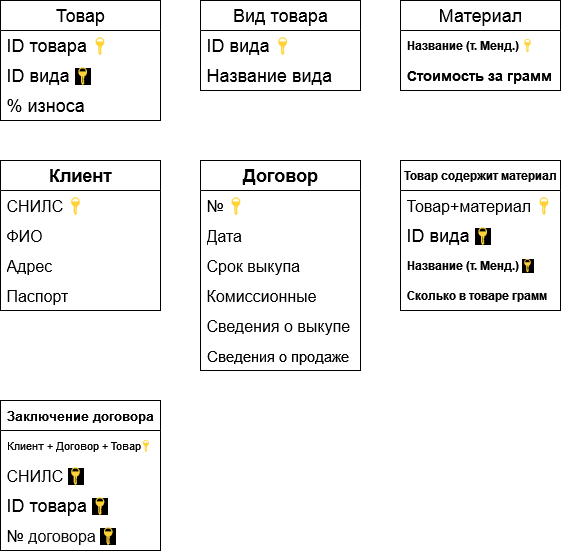

The diagram above was exported from draw.io. Its source (the exported page's mxGraphModel, read from the mxfile embedded in the PNG):
<mxGraphModel dx="1180" dy="656" grid="1" gridSize="10" guides="1" tooltips="1" connect="1" arrows="1" fold="1" page="1" pageScale="1" pageWidth="827" pageHeight="1169" math="0" shadow="0">
  <root>
    <mxCell id="0" />
    <mxCell id="1" parent="0" />
    <mxCell id="qtXngw8SG56YUPDnFuZA-1" value="&lt;font style=&quot;font-size: 18px;&quot;&gt;Товар&lt;/font&gt;" style="swimlane;fontStyle=0;childLayout=stackLayout;horizontal=1;startSize=30;horizontalStack=0;resizeParent=1;resizeParentMax=0;resizeLast=0;collapsible=1;marginBottom=0;whiteSpace=wrap;html=1;" vertex="1" parent="1">
      <mxGeometry x="40" y="40" width="160" height="120" as="geometry" />
    </mxCell>
    <mxCell id="qtXngw8SG56YUPDnFuZA-2" value="&lt;font style=&quot;font-size: 18px;&quot;&gt;ID товара&amp;nbsp;&lt;/font&gt;&lt;span style=&quot;color: rgb(17, 17, 17); font-family: Arial, sans-serif; font-size: 16px; text-align: right;&quot;&gt;🔑&lt;/span&gt;" style="text;strokeColor=none;fillColor=none;align=left;verticalAlign=middle;spacingLeft=4;spacingRight=4;overflow=hidden;points=[[0,0.5],[1,0.5]];portConstraint=eastwest;rotatable=0;whiteSpace=wrap;html=1;" vertex="1" parent="qtXngw8SG56YUPDnFuZA-1">
      <mxGeometry y="30" width="160" height="30" as="geometry" />
    </mxCell>
    <mxCell id="qtXngw8SG56YUPDnFuZA-4" value="&lt;font style=&quot;font-size: 18px;&quot;&gt;ID вида &lt;/font&gt;&lt;span style=&quot;color: rgb(17, 17, 17); font-family: Arial, sans-serif; font-size: 16px; text-align: right; background-color: rgb(0, 0, 0);&quot;&gt;🔑&lt;/span&gt;" style="text;strokeColor=none;fillColor=none;align=left;verticalAlign=middle;spacingLeft=4;spacingRight=4;overflow=hidden;points=[[0,0.5],[1,0.5]];portConstraint=eastwest;rotatable=0;whiteSpace=wrap;html=1;" vertex="1" parent="qtXngw8SG56YUPDnFuZA-1">
      <mxGeometry y="60" width="160" height="30" as="geometry" />
    </mxCell>
    <mxCell id="qtXngw8SG56YUPDnFuZA-3" value="&lt;font style=&quot;font-size: 18px;&quot;&gt;% износа&lt;/font&gt;" style="text;strokeColor=none;fillColor=none;align=left;verticalAlign=middle;spacingLeft=4;spacingRight=4;overflow=hidden;points=[[0,0.5],[1,0.5]];portConstraint=eastwest;rotatable=0;whiteSpace=wrap;html=1;" vertex="1" parent="qtXngw8SG56YUPDnFuZA-1">
      <mxGeometry y="90" width="160" height="30" as="geometry" />
    </mxCell>
    <mxCell id="qtXngw8SG56YUPDnFuZA-9" value="&lt;font style=&quot;font-size: 18px;&quot;&gt;Вид товара&lt;/font&gt;" style="swimlane;fontStyle=0;childLayout=stackLayout;horizontal=1;startSize=30;horizontalStack=0;resizeParent=1;resizeParentMax=0;resizeLast=0;collapsible=1;marginBottom=0;whiteSpace=wrap;html=1;" vertex="1" parent="1">
      <mxGeometry x="240" y="40" width="160" height="90" as="geometry" />
    </mxCell>
    <mxCell id="qtXngw8SG56YUPDnFuZA-10" value="&lt;font style=&quot;font-size: 18px;&quot;&gt;ID вида &lt;/font&gt;&lt;span style=&quot;color: rgb(17, 17, 17); font-family: Arial, sans-serif; font-size: 16px; text-align: right;&quot;&gt;🔑&lt;/span&gt;" style="text;strokeColor=none;fillColor=none;align=left;verticalAlign=middle;spacingLeft=4;spacingRight=4;overflow=hidden;points=[[0,0.5],[1,0.5]];portConstraint=eastwest;rotatable=0;whiteSpace=wrap;html=1;" vertex="1" parent="qtXngw8SG56YUPDnFuZA-9">
      <mxGeometry y="30" width="160" height="30" as="geometry" />
    </mxCell>
    <mxCell id="qtXngw8SG56YUPDnFuZA-11" value="&lt;font style=&quot;font-size: 18px;&quot;&gt;Название вида&lt;font&gt;&lt;br&gt;&lt;/font&gt;&lt;/font&gt;" style="text;strokeColor=none;fillColor=none;align=left;verticalAlign=middle;spacingLeft=4;spacingRight=4;overflow=hidden;points=[[0,0.5],[1,0.5]];portConstraint=eastwest;rotatable=0;whiteSpace=wrap;html=1;" vertex="1" parent="qtXngw8SG56YUPDnFuZA-9">
      <mxGeometry y="60" width="160" height="30" as="geometry" />
    </mxCell>
    <mxCell id="qtXngw8SG56YUPDnFuZA-13" value="&lt;font style=&quot;font-size: 18px;&quot;&gt;Материал&lt;/font&gt;" style="swimlane;fontStyle=0;childLayout=stackLayout;horizontal=1;startSize=30;horizontalStack=0;resizeParent=1;resizeParentMax=0;resizeLast=0;collapsible=1;marginBottom=0;whiteSpace=wrap;html=1;" vertex="1" parent="1">
      <mxGeometry x="440" y="40" width="160" height="90" as="geometry" />
    </mxCell>
    <mxCell id="qtXngw8SG56YUPDnFuZA-14" value="&lt;b&gt;&lt;font&gt;&lt;font&gt;Название &lt;/font&gt;(т. Менд.)&amp;nbsp;&lt;span style=&quot;color: rgb(17, 17, 17); font-family: Arial, sans-serif; text-align: right;&quot;&gt;🔑&lt;/span&gt;&lt;/font&gt;&lt;/b&gt;" style="text;strokeColor=none;fillColor=none;align=left;verticalAlign=middle;spacingLeft=4;spacingRight=4;overflow=hidden;points=[[0,0.5],[1,0.5]];portConstraint=eastwest;rotatable=0;whiteSpace=wrap;html=1;" vertex="1" parent="qtXngw8SG56YUPDnFuZA-13">
      <mxGeometry y="30" width="160" height="30" as="geometry" />
    </mxCell>
    <mxCell id="qtXngw8SG56YUPDnFuZA-15" value="&lt;b&gt;&lt;font style=&quot;font-size: 14px;&quot;&gt;Стоимость за грамм&lt;/font&gt;&lt;/b&gt;" style="text;strokeColor=none;fillColor=none;align=left;verticalAlign=middle;spacingLeft=4;spacingRight=4;overflow=hidden;points=[[0,0.5],[1,0.5]];portConstraint=eastwest;rotatable=0;whiteSpace=wrap;html=1;" vertex="1" parent="qtXngw8SG56YUPDnFuZA-13">
      <mxGeometry y="60" width="160" height="30" as="geometry" />
    </mxCell>
    <mxCell id="qtXngw8SG56YUPDnFuZA-17" value="&lt;b&gt;&lt;font&gt;Товар содержит материал&lt;/font&gt;&lt;/b&gt;" style="swimlane;fontStyle=0;childLayout=stackLayout;horizontal=1;startSize=30;horizontalStack=0;resizeParent=1;resizeParentMax=0;resizeLast=0;collapsible=1;marginBottom=0;whiteSpace=wrap;html=1;" vertex="1" parent="1">
      <mxGeometry x="440" y="200" width="160" height="150" as="geometry" />
    </mxCell>
    <mxCell id="qtXngw8SG56YUPDnFuZA-18" value="&lt;font style=&quot;font-size: 16px;&quot;&gt;Товар+материал&lt;/font&gt;&lt;font style=&quot;font-size: 18px;&quot;&gt; &lt;/font&gt;&lt;span style=&quot;color: rgb(17, 17, 17); font-family: Arial, sans-serif; font-size: 16px; text-align: right;&quot;&gt;🔑&lt;/span&gt;" style="text;strokeColor=none;fillColor=none;align=left;verticalAlign=middle;spacingLeft=4;spacingRight=4;overflow=hidden;points=[[0,0.5],[1,0.5]];portConstraint=eastwest;rotatable=0;whiteSpace=wrap;html=1;" vertex="1" parent="qtXngw8SG56YUPDnFuZA-17">
      <mxGeometry y="30" width="160" height="30" as="geometry" />
    </mxCell>
    <mxCell id="qtXngw8SG56YUPDnFuZA-19" value="&lt;font style=&quot;font-size: 18px;&quot;&gt;ID вида &lt;/font&gt;&lt;span style=&quot;color: rgb(17, 17, 17); font-family: Arial, sans-serif; font-size: 16px; text-align: right; background-color: rgb(0, 0, 0);&quot;&gt;🔑&lt;/span&gt;" style="text;strokeColor=none;fillColor=none;align=left;verticalAlign=middle;spacingLeft=4;spacingRight=4;overflow=hidden;points=[[0,0.5],[1,0.5]];portConstraint=eastwest;rotatable=0;whiteSpace=wrap;html=1;" vertex="1" parent="qtXngw8SG56YUPDnFuZA-17">
      <mxGeometry y="60" width="160" height="30" as="geometry" />
    </mxCell>
    <mxCell id="qtXngw8SG56YUPDnFuZA-20" value="&lt;font&gt;&lt;b&gt;&lt;font&gt;Название &lt;/font&gt;(т. Менд.)&amp;nbsp;&lt;span style=&quot;color: rgb(17, 17, 17); font-family: Arial, sans-serif; text-align: right; background-color: rgb(0, 0, 0);&quot;&gt;🔑&lt;/span&gt;&lt;/b&gt;&lt;/font&gt;" style="text;strokeColor=none;fillColor=none;align=left;verticalAlign=middle;spacingLeft=4;spacingRight=4;overflow=hidden;points=[[0,0.5],[1,0.5]];portConstraint=eastwest;rotatable=0;whiteSpace=wrap;html=1;" vertex="1" parent="qtXngw8SG56YUPDnFuZA-17">
      <mxGeometry y="90" width="160" height="30" as="geometry" />
    </mxCell>
    <mxCell id="qtXngw8SG56YUPDnFuZA-26" value="&lt;b&gt;Сколько в товаре грамм&lt;/b&gt;" style="text;strokeColor=none;fillColor=none;align=left;verticalAlign=middle;spacingLeft=4;spacingRight=4;overflow=hidden;points=[[0,0.5],[1,0.5]];portConstraint=eastwest;rotatable=0;whiteSpace=wrap;html=1;" vertex="1" parent="qtXngw8SG56YUPDnFuZA-17">
      <mxGeometry y="120" width="160" height="30" as="geometry" />
    </mxCell>
    <mxCell id="qtXngw8SG56YUPDnFuZA-27" value="&lt;font style=&quot;font-size: 18px;&quot;&gt;&lt;b&gt;Клиент&lt;/b&gt;&lt;/font&gt;" style="swimlane;fontStyle=0;childLayout=stackLayout;horizontal=1;startSize=30;horizontalStack=0;resizeParent=1;resizeParentMax=0;resizeLast=0;collapsible=1;marginBottom=0;whiteSpace=wrap;html=1;" vertex="1" parent="1">
      <mxGeometry x="40" y="200" width="160" height="150" as="geometry" />
    </mxCell>
    <mxCell id="qtXngw8SG56YUPDnFuZA-28" value="&lt;font style=&quot;font-size: 16px;&quot;&gt;СНИЛС&lt;span style=&quot;color: rgb(17, 17, 17); font-family: Arial, sans-serif; text-align: right;&quot;&gt; 🔑&lt;/span&gt;&lt;/font&gt;" style="text;strokeColor=none;fillColor=none;align=left;verticalAlign=middle;spacingLeft=4;spacingRight=4;overflow=hidden;points=[[0,0.5],[1,0.5]];portConstraint=eastwest;rotatable=0;whiteSpace=wrap;html=1;" vertex="1" parent="qtXngw8SG56YUPDnFuZA-27">
      <mxGeometry y="30" width="160" height="30" as="geometry" />
    </mxCell>
    <mxCell id="qtXngw8SG56YUPDnFuZA-29" value="&lt;font style=&quot;font-size: 16px;&quot;&gt;ФИО&lt;/font&gt;" style="text;strokeColor=none;fillColor=none;align=left;verticalAlign=middle;spacingLeft=4;spacingRight=4;overflow=hidden;points=[[0,0.5],[1,0.5]];portConstraint=eastwest;rotatable=0;whiteSpace=wrap;html=1;" vertex="1" parent="qtXngw8SG56YUPDnFuZA-27">
      <mxGeometry y="60" width="160" height="30" as="geometry" />
    </mxCell>
    <mxCell id="qtXngw8SG56YUPDnFuZA-30" value="&lt;font style=&quot;font-size: 16px;&quot;&gt;Адрес&lt;/font&gt;" style="text;strokeColor=none;fillColor=none;align=left;verticalAlign=middle;spacingLeft=4;spacingRight=4;overflow=hidden;points=[[0,0.5],[1,0.5]];portConstraint=eastwest;rotatable=0;whiteSpace=wrap;html=1;" vertex="1" parent="qtXngw8SG56YUPDnFuZA-27">
      <mxGeometry y="90" width="160" height="30" as="geometry" />
    </mxCell>
    <mxCell id="qtXngw8SG56YUPDnFuZA-32" value="&lt;font style=&quot;font-size: 16px;&quot;&gt;Паспорт&lt;/font&gt;" style="text;strokeColor=none;fillColor=none;align=left;verticalAlign=middle;spacingLeft=4;spacingRight=4;overflow=hidden;points=[[0,0.5],[1,0.5]];portConstraint=eastwest;rotatable=0;whiteSpace=wrap;html=1;" vertex="1" parent="qtXngw8SG56YUPDnFuZA-27">
      <mxGeometry y="120" width="160" height="30" as="geometry" />
    </mxCell>
    <mxCell id="qtXngw8SG56YUPDnFuZA-33" value="&lt;font style=&quot;font-size: 18px;&quot;&gt;&lt;b&gt;Договор&lt;/b&gt;&lt;br&gt;&lt;/font&gt;" style="swimlane;fontStyle=0;childLayout=stackLayout;horizontal=1;startSize=30;horizontalStack=0;resizeParent=1;resizeParentMax=0;resizeLast=0;collapsible=1;marginBottom=0;whiteSpace=wrap;html=1;" vertex="1" parent="1">
      <mxGeometry x="240" y="200" width="160" height="210" as="geometry" />
    </mxCell>
    <mxCell id="qtXngw8SG56YUPDnFuZA-34" value="&lt;font style=&quot;font-size: 16px;&quot;&gt;№&lt;span style=&quot;color: rgb(17, 17, 17); font-family: Arial, sans-serif; text-align: right;&quot;&gt; 🔑&lt;/span&gt;&lt;/font&gt;" style="text;strokeColor=none;fillColor=none;align=left;verticalAlign=middle;spacingLeft=4;spacingRight=4;overflow=hidden;points=[[0,0.5],[1,0.5]];portConstraint=eastwest;rotatable=0;whiteSpace=wrap;html=1;" vertex="1" parent="qtXngw8SG56YUPDnFuZA-33">
      <mxGeometry y="30" width="160" height="30" as="geometry" />
    </mxCell>
    <mxCell id="qtXngw8SG56YUPDnFuZA-35" value="&lt;font style=&quot;font-size: 16px;&quot;&gt;Дата&lt;/font&gt;" style="text;strokeColor=none;fillColor=none;align=left;verticalAlign=middle;spacingLeft=4;spacingRight=4;overflow=hidden;points=[[0,0.5],[1,0.5]];portConstraint=eastwest;rotatable=0;whiteSpace=wrap;html=1;" vertex="1" parent="qtXngw8SG56YUPDnFuZA-33">
      <mxGeometry y="60" width="160" height="30" as="geometry" />
    </mxCell>
    <mxCell id="qtXngw8SG56YUPDnFuZA-36" value="&lt;font style=&quot;font-size: 16px;&quot;&gt;Срок выкупа&lt;br&gt;&lt;/font&gt;" style="text;strokeColor=none;fillColor=none;align=left;verticalAlign=middle;spacingLeft=4;spacingRight=4;overflow=hidden;points=[[0,0.5],[1,0.5]];portConstraint=eastwest;rotatable=0;whiteSpace=wrap;html=1;" vertex="1" parent="qtXngw8SG56YUPDnFuZA-33">
      <mxGeometry y="90" width="160" height="30" as="geometry" />
    </mxCell>
    <mxCell id="qtXngw8SG56YUPDnFuZA-37" value="&lt;font style=&quot;font-size: 16px;&quot;&gt;Комиссионные&lt;/font&gt;" style="text;strokeColor=none;fillColor=none;align=left;verticalAlign=middle;spacingLeft=4;spacingRight=4;overflow=hidden;points=[[0,0.5],[1,0.5]];portConstraint=eastwest;rotatable=0;whiteSpace=wrap;html=1;" vertex="1" parent="qtXngw8SG56YUPDnFuZA-33">
      <mxGeometry y="120" width="160" height="30" as="geometry" />
    </mxCell>
    <mxCell id="qtXngw8SG56YUPDnFuZA-38" value="&lt;font style=&quot;font-size: 16px;&quot;&gt;Сведения о выкупе&lt;br&gt;&lt;/font&gt;" style="text;strokeColor=none;fillColor=none;align=left;verticalAlign=middle;spacingLeft=4;spacingRight=4;overflow=hidden;points=[[0,0.5],[1,0.5]];portConstraint=eastwest;rotatable=0;whiteSpace=wrap;html=1;" vertex="1" parent="qtXngw8SG56YUPDnFuZA-33">
      <mxGeometry y="150" width="160" height="30" as="geometry" />
    </mxCell>
    <mxCell id="qtXngw8SG56YUPDnFuZA-39" value="&lt;font style=&quot;font-size: 15px;&quot;&gt;Сведения о продаже&lt;/font&gt;" style="text;strokeColor=none;fillColor=none;align=left;verticalAlign=middle;spacingLeft=4;spacingRight=4;overflow=hidden;points=[[0,0.5],[1,0.5]];portConstraint=eastwest;rotatable=0;whiteSpace=wrap;html=1;" vertex="1" parent="qtXngw8SG56YUPDnFuZA-33">
      <mxGeometry y="180" width="160" height="30" as="geometry" />
    </mxCell>
    <mxCell id="qtXngw8SG56YUPDnFuZA-40" value="&lt;font style=&quot;font-size: 13px;&quot;&gt;&lt;b&gt;Заключение договора&lt;br&gt;&lt;/b&gt;&lt;/font&gt;" style="swimlane;fontStyle=0;childLayout=stackLayout;horizontal=1;startSize=30;horizontalStack=0;resizeParent=1;resizeParentMax=0;resizeLast=0;collapsible=1;marginBottom=0;whiteSpace=wrap;html=1;" vertex="1" parent="1">
      <mxGeometry x="40" y="440" width="160" height="150" as="geometry" />
    </mxCell>
    <mxCell id="qtXngw8SG56YUPDnFuZA-41" value="&lt;font style=&quot;font-size: 11px;&quot;&gt;Клиент + Договор + Товар&lt;span style=&quot;color: rgb(17, 17, 17); font-family: Arial, sans-serif; text-align: right;&quot;&gt;🔑&lt;/span&gt;&lt;/font&gt;" style="text;strokeColor=none;fillColor=none;align=left;verticalAlign=middle;spacingLeft=4;spacingRight=4;overflow=hidden;points=[[0,0.5],[1,0.5]];portConstraint=eastwest;rotatable=0;whiteSpace=wrap;html=1;" vertex="1" parent="qtXngw8SG56YUPDnFuZA-40">
      <mxGeometry y="30" width="160" height="30" as="geometry" />
    </mxCell>
    <mxCell id="qtXngw8SG56YUPDnFuZA-42" value="&lt;font style=&quot;font-size: 16px;&quot;&gt;СНИЛС &lt;span style=&quot;color: rgb(17, 17, 17); font-family: Arial, sans-serif; text-align: right; background-color: rgb(0, 0, 0);&quot;&gt;🔑&lt;/span&gt;&lt;/font&gt;" style="text;strokeColor=none;fillColor=none;align=left;verticalAlign=middle;spacingLeft=4;spacingRight=4;overflow=hidden;points=[[0,0.5],[1,0.5]];portConstraint=eastwest;rotatable=0;whiteSpace=wrap;html=1;" vertex="1" parent="qtXngw8SG56YUPDnFuZA-40">
      <mxGeometry y="60" width="160" height="30" as="geometry" />
    </mxCell>
    <mxCell id="qtXngw8SG56YUPDnFuZA-43" value="&lt;font style=&quot;font-size: 18px;&quot;&gt;ID товара&amp;nbsp;&lt;/font&gt;&lt;span style=&quot;color: rgb(17, 17, 17); font-family: Arial, sans-serif; font-size: 16px; text-align: right; background-color: rgb(0, 0, 0);&quot;&gt;🔑&lt;/span&gt;" style="text;strokeColor=none;fillColor=none;align=left;verticalAlign=middle;spacingLeft=4;spacingRight=4;overflow=hidden;points=[[0,0.5],[1,0.5]];portConstraint=eastwest;rotatable=0;whiteSpace=wrap;html=1;" vertex="1" parent="qtXngw8SG56YUPDnFuZA-40">
      <mxGeometry y="90" width="160" height="30" as="geometry" />
    </mxCell>
    <mxCell id="qtXngw8SG56YUPDnFuZA-44" value="&lt;font style=&quot;font-size: 16px;&quot;&gt;№&lt;span style=&quot;color: rgb(17, 17, 17); font-family: Arial, sans-serif; text-align: right;&quot;&gt; договора &lt;span style=&quot;background-color: rgb(0, 0, 0);&quot;&gt;&lt;span style=&quot;background-color: light-dark(#ffffff, var(--ge-dark-color, #121212));&quot;&gt;🔑&lt;/span&gt;&lt;/span&gt;&lt;/span&gt;&lt;/font&gt;" style="text;strokeColor=none;fillColor=none;align=left;verticalAlign=middle;spacingLeft=4;spacingRight=4;overflow=hidden;points=[[0,0.5],[1,0.5]];portConstraint=eastwest;rotatable=0;whiteSpace=wrap;html=1;" vertex="1" parent="qtXngw8SG56YUPDnFuZA-40">
      <mxGeometry y="120" width="160" height="30" as="geometry" />
    </mxCell>
  </root>
</mxGraphModel>